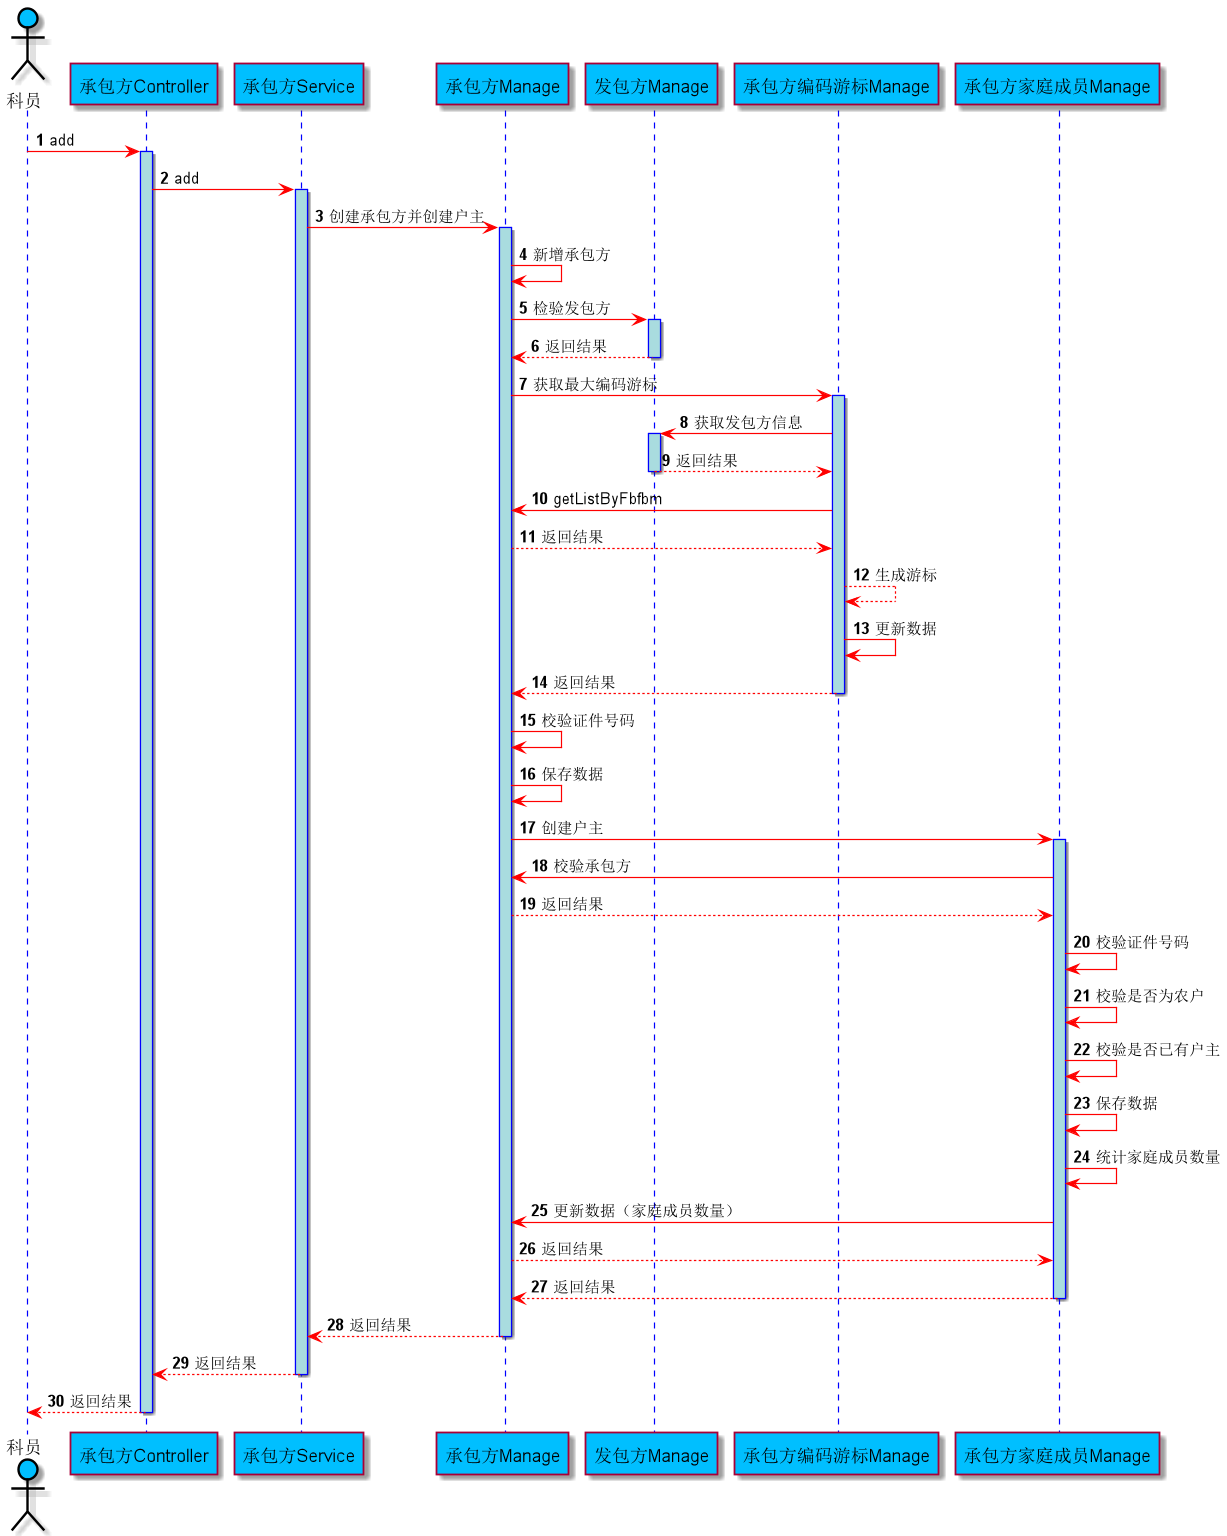

The diagram above was rendered by PlantUML. Its source (embedded in the PNG):
@startuml
skinparam sequence {
ArrowColor red
ActorBorderColor black
LifeLineBorderColor blue
LifeLineBackgroundColor #A9DCDF


ParticipantBackgroundColor DeepSkyBlue
ParticipantFontName Courier
ParticipantFontSize 15
ParticipantFontColor black

ActorBackgroundColor DeepSkyBlue
ActorFontColor black
ActorFontSize 15
ActorFontName Courier
}
autonumber
actor 科员
科员 -> 承包方Controller : add
activate 承包方Controller
承包方Controller -> 承包方Service : add
activate 承包方Service
承包方Service -> 承包方Manage : 创建承包方并创建户主
activate 承包方Manage
承包方Manage -> 承包方Manage : 新增承包方

承包方Manage -> 发包方Manage : 检验发包方
activate 发包方Manage
发包方Manage --> 承包方Manage :返回结果
deactivate 发包方Manage

承包方Manage -> 承包方编码游标Manage : 获取最大编码游标
activate 承包方编码游标Manage
承包方编码游标Manage -> 发包方Manage : 获取发包方信息
activate 发包方Manage
发包方Manage --> 承包方编码游标Manage:返回结果
deactivate 发包方Manage
承包方编码游标Manage -> 承包方Manage : getListByFbfbm

承包方Manage --> 承包方编码游标Manage :返回结果
承包方编码游标Manage --> 承包方编码游标Manage :生成游标
承包方编码游标Manage -> 承包方编码游标Manage : 更新数据

承包方编码游标Manage --> 承包方Manage:返回结果
deactivate 承包方编码游标Manage
承包方Manage -> 承包方Manage : 校验证件号码

承包方Manage -> 承包方Manage :保存数据


承包方Manage -> 承包方家庭成员Manage : 创建户主
activate 承包方家庭成员Manage
承包方家庭成员Manage -> 承包方Manage : 校验承包方

承包方Manage --> 承包方家庭成员Manage:返回结果

承包方家庭成员Manage -> 承包方家庭成员Manage : 校验证件号码

承包方家庭成员Manage -> 承包方家庭成员Manage : 校验是否为农户
承包方家庭成员Manage -> 承包方家庭成员Manage : 校验是否已有户主

承包方家庭成员Manage -> 承包方家庭成员Manage : 保存数据

承包方家庭成员Manage -> 承包方家庭成员Manage : 统计家庭成员数量
承包方家庭成员Manage -> 承包方Manage : 更新数据（家庭成员数量）

承包方Manage --> 承包方家庭成员Manage :返回结果
承包方家庭成员Manage --> 承包方Manage : 返回结果
deactivate 承包方家庭成员Manage

deactivate 承包方家庭成员Manage
承包方Manage --> 承包方Service:返回结果
deactivate 承包方Manage
承包方Service --> 承包方Controller:返回结果
deactivate 承包方Service
承包方Controller-->科员:返回结果
deactivate 承包方Controller
@enduml